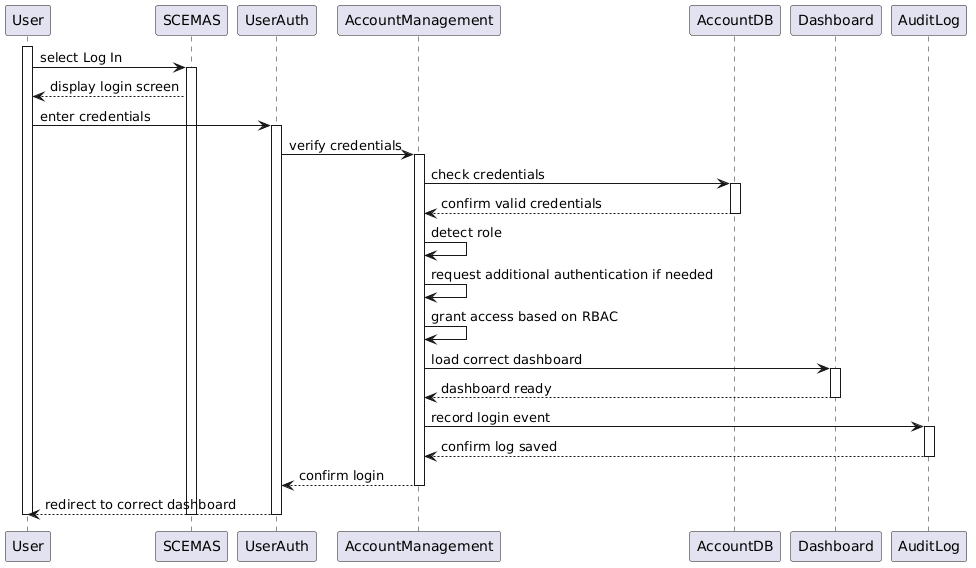

The diagram above was rendered by PlantUML. Its source (embedded in the PNG):
@startuml
activate User

User -> SCEMAS : select Log In
activate SCEMAS
SCEMAS --> User : display login screen


User -> UserAuth : enter credentials
activate UserAuth

UserAuth -> AccountManagement : verify credentials
activate AccountManagement

AccountManagement -> AccountDB : check credentials
activate AccountDB
AccountDB --> AccountManagement : confirm valid credentials
deactivate AccountDB

AccountManagement -> AccountManagement : detect role
AccountManagement -> AccountManagement : request additional authentication if needed
AccountManagement -> AccountManagement : grant access based on RBAC

AccountManagement -> Dashboard : load correct dashboard
activate Dashboard
Dashboard --> AccountManagement : dashboard ready
deactivate Dashboard

AccountManagement -> AuditLog : record login event
activate AuditLog
AuditLog --> AccountManagement : confirm log saved
deactivate AuditLog

AccountManagement --> UserAuth : confirm login
deactivate AccountManagement

UserAuth --> User : redirect to correct dashboard
deactivate UserAuth

deactivate SCEMAS
deactivate User
@enduml